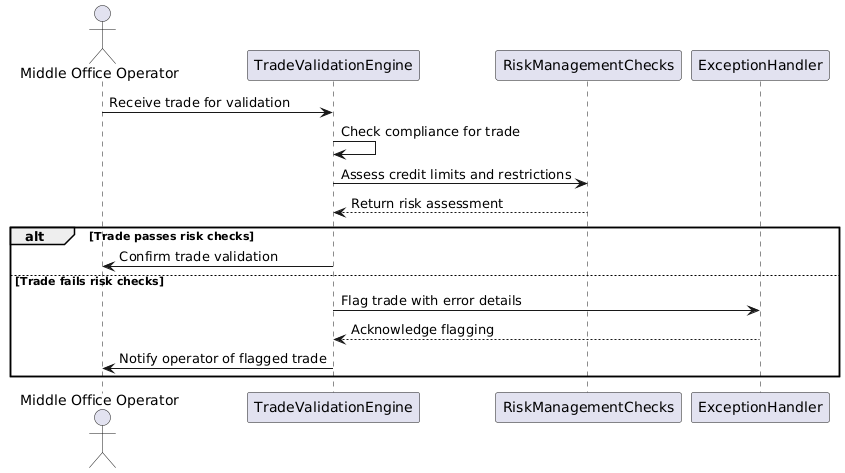

The diagram above was rendered by PlantUML. Its source (embedded in the PNG):
@startuml
actor "Middle Office Operator" as MO
participant "TradeValidationEngine" as TVE
participant "RiskManagementChecks" as RMC
participant "ExceptionHandler" as EH

MO -> TVE: Receive trade for validation
TVE -> TVE: Check compliance for trade
TVE -> RMC: Assess credit limits and restrictions
RMC --> TVE: Return risk assessment
alt Trade passes risk checks
    TVE -> MO: Confirm trade validation
else Trade fails risk checks
    TVE -> EH: Flag trade with error details
    EH --> TVE: Acknowledge flagging
    TVE -> MO: Notify operator of flagged trade
end
@enduml